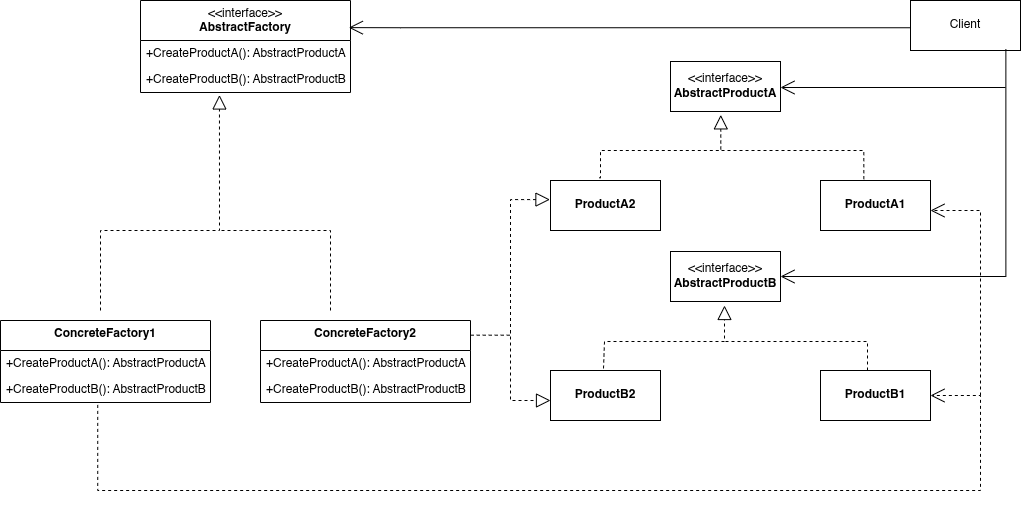

The diagram above was exported from draw.io. Its source (the exported page's mxGraphModel, read from the mxfile embedded in the PNG):
<mxGraphModel dx="671" dy="440" grid="1" gridSize="10" guides="1" tooltips="1" connect="1" arrows="1" fold="1" page="1" pageScale="1" pageWidth="1920" pageHeight="1200" math="0" shadow="0">
  <root>
    <mxCell id="0" />
    <mxCell id="1" parent="0" />
    <mxCell id="_le6EKIhjJv_cagHYjDU-61" parent="1" style="swimlane;fontStyle=1;align=center;verticalAlign=top;childLayout=stackLayout;horizontal=1;startSize=40;horizontalStack=0;resizeParent=1;resizeParentMax=0;resizeLast=0;collapsible=1;marginBottom=0;whiteSpace=wrap;html=1;" value="&lt;div&gt;&lt;span style=&quot;background-color: transparent; color: light-dark(rgb(0, 0, 0), rgb(255, 255, 255)); font-weight: normal;&quot;&gt;&amp;lt;&amp;lt;interface&amp;gt;&amp;gt;&lt;/span&gt;&lt;/div&gt;&lt;div&gt;&lt;span style=&quot;background-color: transparent; color: light-dark(rgb(0, 0, 0), rgb(255, 255, 255));&quot;&gt;AbstractFactory&lt;/span&gt;&lt;/div&gt;" vertex="1">
      <mxGeometry height="92" width="210" x="440" y="390" as="geometry">
        <mxRectangle height="40" width="100" x="450" y="430" as="alternateBounds" />
      </mxGeometry>
    </mxCell>
    <mxCell id="_le6EKIhjJv_cagHYjDU-64" parent="_le6EKIhjJv_cagHYjDU-61" style="text;strokeColor=none;fillColor=none;align=left;verticalAlign=top;spacingLeft=4;spacingRight=4;overflow=hidden;rotatable=0;points=[[0,0.5],[1,0.5]];portConstraint=eastwest;whiteSpace=wrap;html=1;" value="+CreateProductA(): AbstractProductA" vertex="1">
      <mxGeometry height="26" width="210" y="40" as="geometry" />
    </mxCell>
    <mxCell id="_le6EKIhjJv_cagHYjDU-69" parent="_le6EKIhjJv_cagHYjDU-61" style="text;strokeColor=none;fillColor=none;align=left;verticalAlign=top;spacingLeft=4;spacingRight=4;overflow=hidden;rotatable=0;points=[[0,0.5],[1,0.5]];portConstraint=eastwest;whiteSpace=wrap;html=1;" value="+CreateProductB(): AbstractProductB" vertex="1">
      <mxGeometry height="26" width="210" y="66" as="geometry" />
    </mxCell>
    <mxCell id="_le6EKIhjJv_cagHYjDU-71" parent="1" style="swimlane;fontStyle=1;align=center;verticalAlign=top;childLayout=stackLayout;horizontal=1;startSize=30;horizontalStack=0;resizeParent=1;resizeParentMax=0;resizeLast=0;collapsible=1;marginBottom=0;whiteSpace=wrap;html=1;" value="&lt;div&gt;&lt;span style=&quot;background-color: transparent; color: light-dark(rgb(0, 0, 0), rgb(255, 255, 255));&quot;&gt;ConcreteFactory1&lt;/span&gt;&lt;/div&gt;" vertex="1">
      <mxGeometry height="82" width="210" x="300" y="710" as="geometry">
        <mxRectangle height="40" width="100" x="450" y="430" as="alternateBounds" />
      </mxGeometry>
    </mxCell>
    <mxCell id="_le6EKIhjJv_cagHYjDU-72" parent="_le6EKIhjJv_cagHYjDU-71" style="text;strokeColor=none;fillColor=none;align=left;verticalAlign=top;spacingLeft=4;spacingRight=4;overflow=hidden;rotatable=0;points=[[0,0.5],[1,0.5]];portConstraint=eastwest;whiteSpace=wrap;html=1;" value="+CreateProductA(): AbstractProductA" vertex="1">
      <mxGeometry height="26" width="210" y="30" as="geometry" />
    </mxCell>
    <mxCell id="_le6EKIhjJv_cagHYjDU-73" parent="_le6EKIhjJv_cagHYjDU-71" style="text;strokeColor=none;fillColor=none;align=left;verticalAlign=top;spacingLeft=4;spacingRight=4;overflow=hidden;rotatable=0;points=[[0,0.5],[1,0.5]];portConstraint=eastwest;whiteSpace=wrap;html=1;" value="+CreateProductB(): AbstractProductB" vertex="1">
      <mxGeometry height="26" width="210" y="56" as="geometry" />
    </mxCell>
    <mxCell id="_le6EKIhjJv_cagHYjDU-74" parent="1" style="swimlane;fontStyle=1;align=center;verticalAlign=top;childLayout=stackLayout;horizontal=1;startSize=30;horizontalStack=0;resizeParent=1;resizeParentMax=0;resizeLast=0;collapsible=1;marginBottom=0;whiteSpace=wrap;html=1;" value="&lt;div&gt;&lt;span style=&quot;background-color: transparent; color: light-dark(rgb(0, 0, 0), rgb(255, 255, 255));&quot;&gt;ConcreteFactory2&lt;/span&gt;&lt;/div&gt;" vertex="1">
      <mxGeometry height="82" width="210" x="560" y="710" as="geometry">
        <mxRectangle height="40" width="100" x="450" y="430" as="alternateBounds" />
      </mxGeometry>
    </mxCell>
    <mxCell id="_le6EKIhjJv_cagHYjDU-75" parent="_le6EKIhjJv_cagHYjDU-74" style="text;strokeColor=none;fillColor=none;align=left;verticalAlign=top;spacingLeft=4;spacingRight=4;overflow=hidden;rotatable=0;points=[[0,0.5],[1,0.5]];portConstraint=eastwest;whiteSpace=wrap;html=1;" value="+CreateProductA(): AbstractProductA" vertex="1">
      <mxGeometry height="26" width="210" y="30" as="geometry" />
    </mxCell>
    <mxCell id="_le6EKIhjJv_cagHYjDU-76" parent="_le6EKIhjJv_cagHYjDU-74" style="text;strokeColor=none;fillColor=none;align=left;verticalAlign=top;spacingLeft=4;spacingRight=4;overflow=hidden;rotatable=0;points=[[0,0.5],[1,0.5]];portConstraint=eastwest;whiteSpace=wrap;html=1;" value="+CreateProductB(): AbstractProductB" vertex="1">
      <mxGeometry height="26" width="210" y="56" as="geometry" />
    </mxCell>
    <mxCell id="_le6EKIhjJv_cagHYjDU-77" parent="1" style="html=1;whiteSpace=wrap;" value="&amp;lt;&amp;lt;interface&amp;gt;&amp;gt;&lt;br&gt;&lt;b&gt;AbstractProductA&lt;/b&gt;" vertex="1">
      <mxGeometry height="50" width="110" x="970" y="451" as="geometry" />
    </mxCell>
    <mxCell id="_le6EKIhjJv_cagHYjDU-78" parent="1" style="html=1;whiteSpace=wrap;" value="&amp;lt;&amp;lt;interface&amp;gt;&amp;gt;&lt;br&gt;&lt;b&gt;AbstractProductB&lt;/b&gt;" vertex="1">
      <mxGeometry height="50" width="110" x="970" y="641" as="geometry" />
    </mxCell>
    <mxCell id="_le6EKIhjJv_cagHYjDU-79" parent="1" style="html=1;whiteSpace=wrap;" value="&lt;b&gt;ProductA1&lt;/b&gt;" vertex="1">
      <mxGeometry height="50" width="110" x="1120" y="570" as="geometry" />
    </mxCell>
    <mxCell id="_le6EKIhjJv_cagHYjDU-80" parent="1" style="html=1;whiteSpace=wrap;" value="&lt;b&gt;ProductA2&lt;/b&gt;" vertex="1">
      <mxGeometry height="50" width="110" x="850" y="570" as="geometry" />
    </mxCell>
    <mxCell id="_le6EKIhjJv_cagHYjDU-81" parent="1" style="html=1;whiteSpace=wrap;" value="&lt;b&gt;ProductB1&lt;/b&gt;" vertex="1">
      <mxGeometry height="50" width="110" x="1120" y="760" as="geometry" />
    </mxCell>
    <mxCell id="_le6EKIhjJv_cagHYjDU-82" parent="1" style="html=1;whiteSpace=wrap;" value="&lt;b&gt;ProductB2&lt;/b&gt;" vertex="1">
      <mxGeometry height="50" width="110" x="850" y="760" as="geometry" />
    </mxCell>
    <mxCell id="_le6EKIhjJv_cagHYjDU-84" edge="1" parent="1" style="endArrow=block;dashed=1;endFill=0;endSize=12;html=1;rounded=0;edgeStyle=orthogonalEdgeStyle;entryX=0.376;entryY=1.095;entryDx=0;entryDy=0;entryPerimeter=0;" target="_le6EKIhjJv_cagHYjDU-69" value="">
      <mxGeometry relative="1" width="160" as="geometry">
        <Array as="points">
          <mxPoint x="400" y="620" />
          <mxPoint x="519" y="620" />
        </Array>
        <mxPoint x="400" y="700" as="sourcePoint" />
        <mxPoint x="520" y="490" as="targetPoint" />
      </mxGeometry>
    </mxCell>
    <mxCell id="_le6EKIhjJv_cagHYjDU-90" edge="1" parent="1" source="_le6EKIhjJv_cagHYjDU-73" style="endArrow=open;endSize=12;dashed=1;html=1;rounded=0;exitX=0.463;exitY=1.093;exitDx=0;exitDy=0;exitPerimeter=0;entryX=1;entryY=0.5;entryDx=0;entryDy=0;edgeStyle=orthogonalEdgeStyle;" target="_le6EKIhjJv_cagHYjDU-81" value="">
      <mxGeometry relative="1" width="160" as="geometry">
        <Array as="points">
          <mxPoint x="397" y="880" />
          <mxPoint x="1280" y="880" />
          <mxPoint x="1280" y="785" />
        </Array>
        <mxPoint x="450" y="870" as="sourcePoint" />
        <mxPoint x="1080" y="950" as="targetPoint" />
      </mxGeometry>
    </mxCell>
    <mxCell id="_le6EKIhjJv_cagHYjDU-91" edge="1" parent="1" style="endArrow=none;dashed=1;endFill=0;endSize=12;html=1;rounded=0;edgeStyle=orthogonalEdgeStyle;" value="">
      <mxGeometry relative="1" width="160" as="geometry">
        <Array as="points">
          <mxPoint x="630" y="620" />
          <mxPoint x="540" y="620" />
        </Array>
        <mxPoint x="630" y="700" as="sourcePoint" />
        <mxPoint x="520" y="620" as="targetPoint" />
      </mxGeometry>
    </mxCell>
    <mxCell id="_le6EKIhjJv_cagHYjDU-92" edge="1" parent="1" style="endArrow=open;endSize=12;dashed=1;html=1;rounded=0;edgeStyle=orthogonalEdgeStyle;entryX=1;entryY=0.6;entryDx=0;entryDy=0;entryPerimeter=0;" target="_le6EKIhjJv_cagHYjDU-79" value="">
      <mxGeometry relative="1" width="160" as="geometry">
        <Array as="points">
          <mxPoint x="1280" y="600" />
        </Array>
        <mxPoint x="1280" y="785" as="sourcePoint" />
        <mxPoint x="1240" y="600" as="targetPoint" />
      </mxGeometry>
    </mxCell>
    <mxCell id="_le6EKIhjJv_cagHYjDU-93" edge="1" parent="1" source="_le6EKIhjJv_cagHYjDU-80" style="endArrow=block;dashed=1;endFill=0;endSize=12;html=1;rounded=0;entryX=0.457;entryY=1.067;entryDx=0;entryDy=0;entryPerimeter=0;edgeStyle=orthogonalEdgeStyle;exitX=0.442;exitY=-0.054;exitDx=0;exitDy=0;exitPerimeter=0;" target="_le6EKIhjJv_cagHYjDU-77" value="">
      <mxGeometry relative="1" width="160" as="geometry">
        <Array as="points">
          <mxPoint x="900" y="567" />
          <mxPoint x="900" y="540" />
          <mxPoint x="1020" y="540" />
        </Array>
        <mxPoint x="900" y="560" as="sourcePoint" />
        <mxPoint x="1110" y="540" as="targetPoint" />
      </mxGeometry>
    </mxCell>
    <mxCell id="_le6EKIhjJv_cagHYjDU-100" edge="1" parent="1" source="_le6EKIhjJv_cagHYjDU-79" style="endArrow=none;dashed=1;endFill=0;endSize=12;html=1;rounded=0;exitX=0.394;exitY=-0.026;exitDx=0;exitDy=0;exitPerimeter=0;edgeStyle=orthogonalEdgeStyle;" value="">
      <mxGeometry relative="1" width="160" as="geometry">
        <Array as="points">
          <mxPoint x="1163" y="540" />
        </Array>
        <mxPoint x="1210" y="540" as="sourcePoint" />
        <mxPoint x="1020" y="540" as="targetPoint" />
      </mxGeometry>
    </mxCell>
    <mxCell id="_le6EKIhjJv_cagHYjDU-101" edge="1" parent="1" style="endArrow=block;dashed=1;endFill=0;endSize=12;html=1;rounded=0;entryX=0.457;entryY=1.067;entryDx=0;entryDy=0;entryPerimeter=0;edgeStyle=orthogonalEdgeStyle;exitX=0.442;exitY=-0.054;exitDx=0;exitDy=0;exitPerimeter=0;" value="">
      <mxGeometry relative="1" width="160" as="geometry">
        <Array as="points">
          <mxPoint x="904" y="758" />
          <mxPoint x="904" y="731" />
          <mxPoint x="1024" y="731" />
        </Array>
        <mxPoint x="903" y="758" as="sourcePoint" />
        <mxPoint x="1024" y="695" as="targetPoint" />
      </mxGeometry>
    </mxCell>
    <mxCell id="_le6EKIhjJv_cagHYjDU-102" edge="1" parent="1" style="endArrow=none;dashed=1;endFill=0;endSize=12;html=1;rounded=0;exitX=0.394;exitY=-0.026;exitDx=0;exitDy=0;exitPerimeter=0;edgeStyle=orthogonalEdgeStyle;" value="">
      <mxGeometry relative="1" width="160" as="geometry">
        <Array as="points">
          <mxPoint x="1167" y="731" />
        </Array>
        <mxPoint x="1167" y="760" as="sourcePoint" />
        <mxPoint x="1024" y="731" as="targetPoint" />
      </mxGeometry>
    </mxCell>
    <mxCell id="_le6EKIhjJv_cagHYjDU-103" edge="1" parent="1" source="_le6EKIhjJv_cagHYjDU-74" style="endArrow=block;dashed=1;endFill=0;endSize=12;html=1;rounded=0;exitX=1.001;exitY=0.179;exitDx=0;exitDy=0;exitPerimeter=0;entryX=-0.005;entryY=0.382;entryDx=0;entryDy=0;entryPerimeter=0;edgeStyle=orthogonalEdgeStyle;" target="_le6EKIhjJv_cagHYjDU-80" value="">
      <mxGeometry relative="1" width="160" as="geometry">
        <mxPoint x="840" y="700" as="sourcePoint" />
        <mxPoint x="1000" y="700" as="targetPoint" />
      </mxGeometry>
    </mxCell>
    <mxCell id="_le6EKIhjJv_cagHYjDU-104" edge="1" parent="1" style="endArrow=block;dashed=1;endFill=0;endSize=12;html=1;rounded=0;entryX=0;entryY=0.6;entryDx=0;entryDy=0;entryPerimeter=0;edgeStyle=orthogonalEdgeStyle;" target="_le6EKIhjJv_cagHYjDU-82" value="">
      <mxGeometry relative="1" width="160" as="geometry">
        <Array as="points">
          <mxPoint x="810" y="790" />
        </Array>
        <mxPoint x="810" y="720" as="sourcePoint" />
        <mxPoint x="950" y="820" as="targetPoint" />
      </mxGeometry>
    </mxCell>
    <mxCell id="_le6EKIhjJv_cagHYjDU-105" parent="1" style="html=1;whiteSpace=wrap;" value="Client" vertex="1">
      <mxGeometry height="50" width="110" x="1210" y="390" as="geometry" />
    </mxCell>
    <mxCell id="_le6EKIhjJv_cagHYjDU-106" edge="1" parent="1" source="_le6EKIhjJv_cagHYjDU-105" style="endArrow=open;endFill=1;endSize=12;html=1;rounded=0;exitX=0.867;exitY=0.971;exitDx=0;exitDy=0;exitPerimeter=0;entryX=1;entryY=0.5;entryDx=0;entryDy=0;edgeStyle=orthogonalEdgeStyle;" target="_le6EKIhjJv_cagHYjDU-78" value="">
      <mxGeometry relative="1" width="160" as="geometry">
        <Array as="points">
          <mxPoint x="1305" y="666" />
        </Array>
        <mxPoint x="1240" y="480" as="sourcePoint" />
        <mxPoint x="1400" y="480" as="targetPoint" />
      </mxGeometry>
    </mxCell>
    <mxCell id="_le6EKIhjJv_cagHYjDU-107" edge="1" parent="1" style="endArrow=open;endFill=1;endSize=12;html=1;rounded=0;entryX=1;entryY=0.5;entryDx=0;entryDy=0;edgeStyle=orthogonalEdgeStyle;" value="">
      <mxGeometry relative="1" width="160" as="geometry">
        <Array as="points">
          <mxPoint x="1305" y="477" />
        </Array>
        <mxPoint x="1305" y="477" as="sourcePoint" />
        <mxPoint x="1080" y="477" as="targetPoint" />
      </mxGeometry>
    </mxCell>
    <mxCell id="_le6EKIhjJv_cagHYjDU-108" edge="1" parent="1" source="_le6EKIhjJv_cagHYjDU-105" style="endArrow=open;endFill=1;endSize=12;html=1;rounded=0;edgeStyle=orthogonalEdgeStyle;entryX=0.992;entryY=0.11;entryDx=0;entryDy=0;entryPerimeter=0;exitX=-0.001;exitY=0.545;exitDx=0;exitDy=0;exitPerimeter=0;" value="">
      <mxGeometry relative="1" width="160" as="geometry">
        <Array as="points">
          <mxPoint x="700" y="417" />
        </Array>
        <mxPoint x="1205" y="417" as="sourcePoint" />
        <mxPoint x="648.3199999999999" y="417.12" as="targetPoint" />
      </mxGeometry>
    </mxCell>
  </root>
</mxGraphModel>